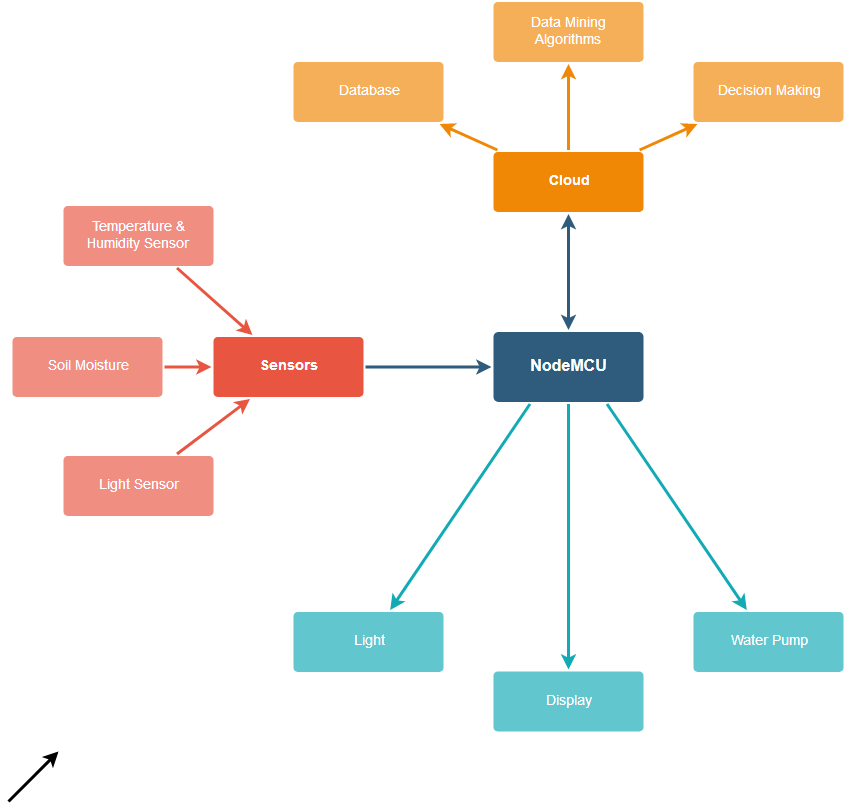

The diagram above was exported from draw.io. Its source (the exported page's mxGraphModel, read from the mxfile embedded in the PNG):
<mxGraphModel dx="1422" dy="771" grid="1" gridSize="10" guides="1" tooltips="1" connect="1" arrows="1" fold="1" page="1" pageScale="1" pageWidth="1169" pageHeight="827" background="#ffffff" math="0" shadow="0">
  <root>
    <mxCell id="0" />
    <mxCell id="1" parent="0" />
    <mxCell id="1749" value="NodeMCU" style="rounded=1;whiteSpace=wrap;html=1;shadow=0;labelBackgroundColor=none;strokeColor=none;strokeWidth=3;fillColor=#2F5B7C;fontFamily=Helvetica;fontSize=16;fontColor=#FFFFFF;align=center;fontStyle=1;spacing=5;arcSize=7;perimeterSpacing=2;" parent="1" vertex="1">
      <mxGeometry x="495" y="380.5" width="150" height="70" as="geometry" />
    </mxCell>
    <mxCell id="1751" value="" style="edgeStyle=none;rounded=1;jumpStyle=none;html=1;shadow=0;labelBackgroundColor=none;startArrow=none;startFill=0;jettySize=auto;orthogonalLoop=1;strokeColor=#E85642;strokeWidth=3;fontFamily=Helvetica;fontSize=14;fontColor=#FFFFFF;spacing=5;fontStyle=1;fillColor=#b0e3e6;exitX=1;exitY=0.5;exitDx=0;exitDy=0;" parent="1" source="1755" target="1753" edge="1">
      <mxGeometry relative="1" as="geometry">
        <mxPoint x="180" y="460" as="targetPoint" />
      </mxGeometry>
    </mxCell>
    <mxCell id="nBbwfCMZYxPR2w-Gm0Fy-1782" style="edgeStyle=orthogonalEdgeStyle;rounded=0;orthogonalLoop=1;jettySize=auto;html=1;strokeWidth=3;strokeColor=#2F5B7C;" edge="1" parent="1" source="1753" target="1749">
      <mxGeometry relative="1" as="geometry" />
    </mxCell>
    <mxCell id="1753" value="Sensors" style="rounded=1;whiteSpace=wrap;html=1;shadow=0;labelBackgroundColor=none;strokeColor=none;strokeWidth=3;fillColor=#e85642;fontFamily=Helvetica;fontSize=14;fontColor=#FFFFFF;align=center;spacing=5;fontStyle=1;arcSize=7;perimeterSpacing=2;" parent="1" vertex="1">
      <mxGeometry x="215" y="385.5" width="150" height="60" as="geometry" />
    </mxCell>
    <mxCell id="1754" value="Light Sensor" style="rounded=1;whiteSpace=wrap;html=1;shadow=0;labelBackgroundColor=none;strokeColor=none;strokeWidth=3;fillColor=#f08e81;fontFamily=Helvetica;fontSize=14;fontColor=#FFFFFF;align=center;spacing=5;fontStyle=0;arcSize=7;perimeterSpacing=2;" parent="1" vertex="1">
      <mxGeometry x="65" y="504.5" width="150" height="60" as="geometry" />
    </mxCell>
    <mxCell id="1755" value="Soil Moisture" style="rounded=1;whiteSpace=wrap;html=1;shadow=0;labelBackgroundColor=none;strokeColor=none;strokeWidth=3;fillColor=#f08e81;fontFamily=Helvetica;fontSize=14;fontColor=#FFFFFF;align=center;spacing=5;fontStyle=0;arcSize=7;perimeterSpacing=2;" parent="1" vertex="1">
      <mxGeometry x="14" y="385.5" width="150" height="60" as="geometry" />
    </mxCell>
    <mxCell id="1756" value="Temperature &amp;amp; Humidity Sensor" style="rounded=1;whiteSpace=wrap;html=1;shadow=0;labelBackgroundColor=none;strokeColor=none;strokeWidth=3;fillColor=#f08e81;fontFamily=Helvetica;fontSize=14;fontColor=#FFFFFF;align=center;spacing=5;fontStyle=0;arcSize=7;perimeterSpacing=2;" parent="1" vertex="1">
      <mxGeometry x="65" y="254.5" width="150" height="60" as="geometry" />
    </mxCell>
    <mxCell id="1764" value="Cloud" style="rounded=1;whiteSpace=wrap;html=1;shadow=0;labelBackgroundColor=none;strokeColor=none;strokeWidth=3;fillColor=#F08705;fontFamily=Helvetica;fontSize=14;fontColor=#FFFFFF;align=center;spacing=5;fontStyle=1;arcSize=7;perimeterSpacing=2;" parent="1" vertex="1">
      <mxGeometry x="495" y="200.5" width="150" height="60" as="geometry" />
    </mxCell>
    <mxCell id="1765" value="Decision Making" style="rounded=1;whiteSpace=wrap;html=1;shadow=0;labelBackgroundColor=none;strokeColor=none;strokeWidth=3;fillColor=#f5af58;fontFamily=Helvetica;fontSize=14;fontColor=#FFFFFF;align=center;spacing=5;arcSize=7;perimeterSpacing=2;" parent="1" vertex="1">
      <mxGeometry x="695" y="110.5" width="150" height="60" as="geometry" />
    </mxCell>
    <mxCell id="1766" value="" style="edgeStyle=none;rounded=0;jumpStyle=none;html=1;shadow=0;labelBackgroundColor=none;startArrow=none;startFill=0;endArrow=classic;endFill=1;jettySize=auto;orthogonalLoop=1;strokeColor=#F08705;strokeWidth=3;fontFamily=Helvetica;fontSize=14;fontColor=#FFFFFF;spacing=5;" parent="1" source="1764" target="1765" edge="1">
      <mxGeometry relative="1" as="geometry" />
    </mxCell>
    <mxCell id="1767" value="Data Mining Algorithms" style="rounded=1;whiteSpace=wrap;html=1;shadow=0;labelBackgroundColor=none;strokeColor=none;strokeWidth=3;fillColor=#f5af58;fontFamily=Helvetica;fontSize=14;fontColor=#FFFFFF;align=center;spacing=5;arcSize=7;perimeterSpacing=2;" parent="1" vertex="1">
      <mxGeometry x="495" y="50.5" width="150" height="60" as="geometry" />
    </mxCell>
    <mxCell id="1768" value="" style="edgeStyle=none;rounded=0;jumpStyle=none;html=1;shadow=0;labelBackgroundColor=none;startArrow=none;startFill=0;endArrow=classic;endFill=1;jettySize=auto;orthogonalLoop=1;strokeColor=#F08705;strokeWidth=3;fontFamily=Helvetica;fontSize=14;fontColor=#FFFFFF;spacing=5;" parent="1" source="1764" target="1767" edge="1">
      <mxGeometry relative="1" as="geometry" />
    </mxCell>
    <mxCell id="1769" value="Database" style="rounded=1;whiteSpace=wrap;html=1;shadow=0;labelBackgroundColor=none;strokeColor=none;strokeWidth=3;fillColor=#f5af58;fontFamily=Helvetica;fontSize=14;fontColor=#FFFFFF;align=center;spacing=5;arcSize=7;perimeterSpacing=2;" parent="1" vertex="1">
      <mxGeometry x="295" y="110.5" width="150" height="60" as="geometry" />
    </mxCell>
    <mxCell id="1770" value="" style="edgeStyle=none;rounded=0;jumpStyle=none;html=1;shadow=0;labelBackgroundColor=none;startArrow=none;startFill=0;endArrow=classic;endFill=1;jettySize=auto;orthogonalLoop=1;strokeColor=#F08705;strokeWidth=3;fontFamily=Helvetica;fontSize=14;fontColor=#FFFFFF;spacing=5;" parent="1" source="1764" target="1769" edge="1">
      <mxGeometry relative="1" as="geometry" />
    </mxCell>
    <mxCell id="1776" value="Light" style="rounded=1;whiteSpace=wrap;html=1;shadow=0;labelBackgroundColor=none;strokeColor=none;strokeWidth=3;fillColor=#61c6ce;fontFamily=Helvetica;fontSize=14;fontColor=#FFFFFF;align=center;spacing=5;fontStyle=0;arcSize=7;perimeterSpacing=2;" parent="1" vertex="1">
      <mxGeometry x="295" y="660.5" width="150" height="60" as="geometry" />
    </mxCell>
    <mxCell id="1777" value="" style="edgeStyle=none;rounded=1;jumpStyle=none;html=1;shadow=0;labelBackgroundColor=none;startArrow=none;startFill=0;jettySize=auto;orthogonalLoop=1;strokeColor=#12AAB5;strokeWidth=3;fontFamily=Helvetica;fontSize=14;fontColor=#FFFFFF;spacing=5;fontStyle=1;fillColor=#b0e3e6;exitX=0.25;exitY=1;exitDx=0;exitDy=0;" parent="1" source="1749" target="1776" edge="1">
      <mxGeometry relative="1" as="geometry">
        <mxPoint x="516.8879668049792" y="602" as="sourcePoint" />
      </mxGeometry>
    </mxCell>
    <mxCell id="1778" value="Water Pump" style="rounded=1;whiteSpace=wrap;html=1;shadow=0;labelBackgroundColor=none;strokeColor=none;strokeWidth=3;fillColor=#61c6ce;fontFamily=Helvetica;fontSize=14;fontColor=#FFFFFF;align=center;spacing=5;fontStyle=0;arcSize=7;perimeterSpacing=2;" parent="1" vertex="1">
      <mxGeometry x="695" y="660.5" width="150" height="60" as="geometry" />
    </mxCell>
    <mxCell id="1779" value="" style="edgeStyle=none;rounded=1;jumpStyle=none;html=1;shadow=0;labelBackgroundColor=none;startArrow=none;startFill=0;jettySize=auto;orthogonalLoop=1;strokeColor=#12AAB5;strokeWidth=3;fontFamily=Helvetica;fontSize=14;fontColor=#FFFFFF;spacing=5;fontStyle=1;fillColor=#b0e3e6;exitX=0.75;exitY=1;exitDx=0;exitDy=0;" parent="1" source="1749" target="1778" edge="1">
      <mxGeometry relative="1" as="geometry">
        <mxPoint x="623.1120331950208" y="602" as="sourcePoint" />
      </mxGeometry>
    </mxCell>
    <mxCell id="nBbwfCMZYxPR2w-Gm0Fy-1780" value="" style="endArrow=classic;startArrow=classic;html=1;strokeWidth=3;fillColor=#0050ef;strokeColor=#2F5B7C;" edge="1" parent="1" source="1749" target="1764">
      <mxGeometry width="50" height="50" relative="1" as="geometry">
        <mxPoint x="10" y="850" as="sourcePoint" />
        <mxPoint x="60" y="800" as="targetPoint" />
      </mxGeometry>
    </mxCell>
    <mxCell id="nBbwfCMZYxPR2w-Gm0Fy-1785" value="" style="endArrow=classic;html=1;strokeWidth=3;" edge="1" parent="1">
      <mxGeometry width="50" height="50" relative="1" as="geometry">
        <mxPoint x="10" y="850" as="sourcePoint" />
        <mxPoint x="60" y="800" as="targetPoint" />
      </mxGeometry>
    </mxCell>
    <mxCell id="nBbwfCMZYxPR2w-Gm0Fy-1786" value="" style="edgeStyle=none;rounded=1;jumpStyle=none;html=1;shadow=0;labelBackgroundColor=none;startArrow=none;startFill=0;jettySize=auto;orthogonalLoop=1;strokeColor=#E85642;strokeWidth=3;fontFamily=Helvetica;fontSize=14;fontColor=#FFFFFF;spacing=5;fontStyle=1;fillColor=#b0e3e6;exitX=0.75;exitY=0;exitDx=0;exitDy=0;entryX=0.25;entryY=1;entryDx=0;entryDy=0;" edge="1" parent="1" source="1754" target="1753">
      <mxGeometry relative="1" as="geometry">
        <mxPoint x="249.6638655462184" y="447.5" as="sourcePoint" />
        <mxPoint x="290" y="503" as="targetPoint" />
      </mxGeometry>
    </mxCell>
    <mxCell id="nBbwfCMZYxPR2w-Gm0Fy-1787" value="" style="edgeStyle=none;rounded=1;jumpStyle=none;html=1;shadow=0;labelBackgroundColor=none;startArrow=none;startFill=0;jettySize=auto;orthogonalLoop=1;strokeColor=#E85642;strokeWidth=3;fontFamily=Helvetica;fontSize=14;fontColor=#FFFFFF;spacing=5;fontStyle=1;fillColor=#b0e3e6;exitX=0.75;exitY=1;exitDx=0;exitDy=0;" edge="1" parent="1" source="1756" target="1753">
      <mxGeometry relative="1" as="geometry">
        <mxPoint x="319.1638655462184" y="289.5" as="sourcePoint" />
        <mxPoint x="320" y="330" as="targetPoint" />
      </mxGeometry>
    </mxCell>
    <mxCell id="nBbwfCMZYxPR2w-Gm0Fy-1789" value="&lt;div&gt;Display&lt;/div&gt;" style="rounded=1;whiteSpace=wrap;html=1;shadow=0;labelBackgroundColor=none;strokeColor=none;strokeWidth=3;fillColor=#61c6ce;fontFamily=Helvetica;fontSize=14;fontColor=#FFFFFF;align=center;spacing=5;fontStyle=0;arcSize=7;perimeterSpacing=2;" vertex="1" parent="1">
      <mxGeometry x="495" y="720" width="150" height="60" as="geometry" />
    </mxCell>
    <mxCell id="nBbwfCMZYxPR2w-Gm0Fy-1790" value="" style="edgeStyle=none;rounded=1;jumpStyle=none;html=1;shadow=0;labelBackgroundColor=none;startArrow=none;startFill=0;jettySize=auto;orthogonalLoop=1;strokeColor=#12AAB5;strokeWidth=3;fontFamily=Helvetica;fontSize=14;fontColor=#FFFFFF;spacing=5;fontStyle=1;fillColor=#b0e3e6;exitX=0.5;exitY=1;exitDx=0;exitDy=0;" edge="1" parent="1" target="nBbwfCMZYxPR2w-Gm0Fy-1789" source="1749">
      <mxGeometry relative="1" as="geometry">
        <mxPoint x="570" y="602" as="sourcePoint" />
      </mxGeometry>
    </mxCell>
  </root>
</mxGraphModel>